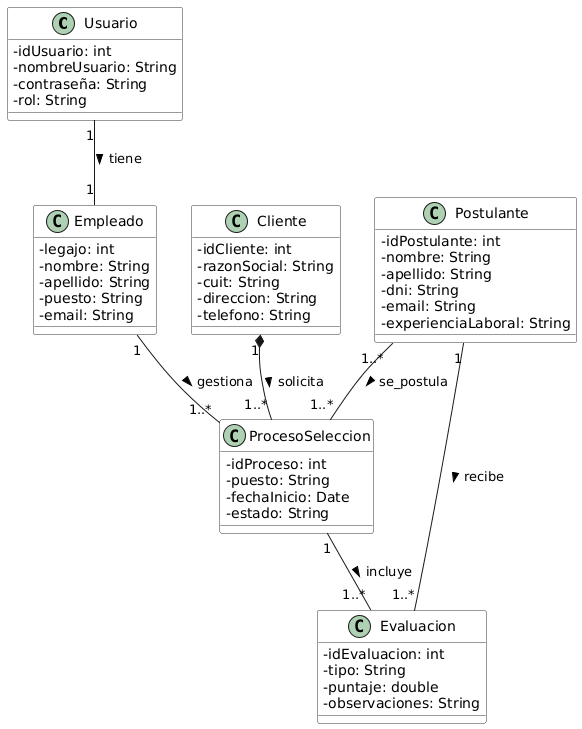

The diagram above was rendered by PlantUML. Its source (embedded in the PNG):
@startuml
skinparam classAttributeIconSize 0
skinparam class {
    BackgroundColor White
    BorderColor #333
}

' ==== CLASES PRINCIPALES ====

class Usuario {
    - idUsuario: int
    - nombreUsuario: String
    - contraseña: String
    - rol: String
}

class Empleado {
    - legajo: int
    - nombre: String
    - apellido: String
    - puesto: String
    - email: String
}

class Cliente {
    - idCliente: int
    - razonSocial: String
    - cuit: String
    - direccion: String
    - telefono: String
}

class Postulante {
    - idPostulante: int
    - nombre: String
    - apellido: String
    - dni: String
    - email: String
    - experienciaLaboral: String
}

class ProcesoSeleccion {
    - idProceso: int
    - puesto: String
    - fechaInicio: Date
    - estado: String
}

class Evaluacion {
    - idEvaluacion: int
    - tipo: String
    - puntaje: double
    - observaciones: String
}

' ==== RELACIONES CON FLECHAS ====

' Asociación simple (línea continua)
Empleado "1" -- "1..*" ProcesoSeleccion : gestiona >

' Composición (línea continua con rombo negro)
Cliente "1" *-- "1..*" ProcesoSeleccion : solicita >

' Asociación simple (línea continua)
Postulante "1..*" -- "1..*" ProcesoSeleccion : se_postula >

' Asociación simple (línea continua)
Postulante "1" -- "1..*" Evaluacion : recibe >

' Asociación simple (línea continua)
ProcesoSeleccion "1" -- "1..*" Evaluacion : incluye >

' Asociación simple (línea continua)
Usuario "1" -- "1" Empleado : tiene >

' (Opcional) Herencia → si Usuario fuera clase padre de Empleado:
' Empleado -|> Usuario

' (Opcional) Dependencia → si querés representar uso sin propiedad (línea discontinua con flecha)
' Empleado ..> Evaluacion : usa >
@enduml